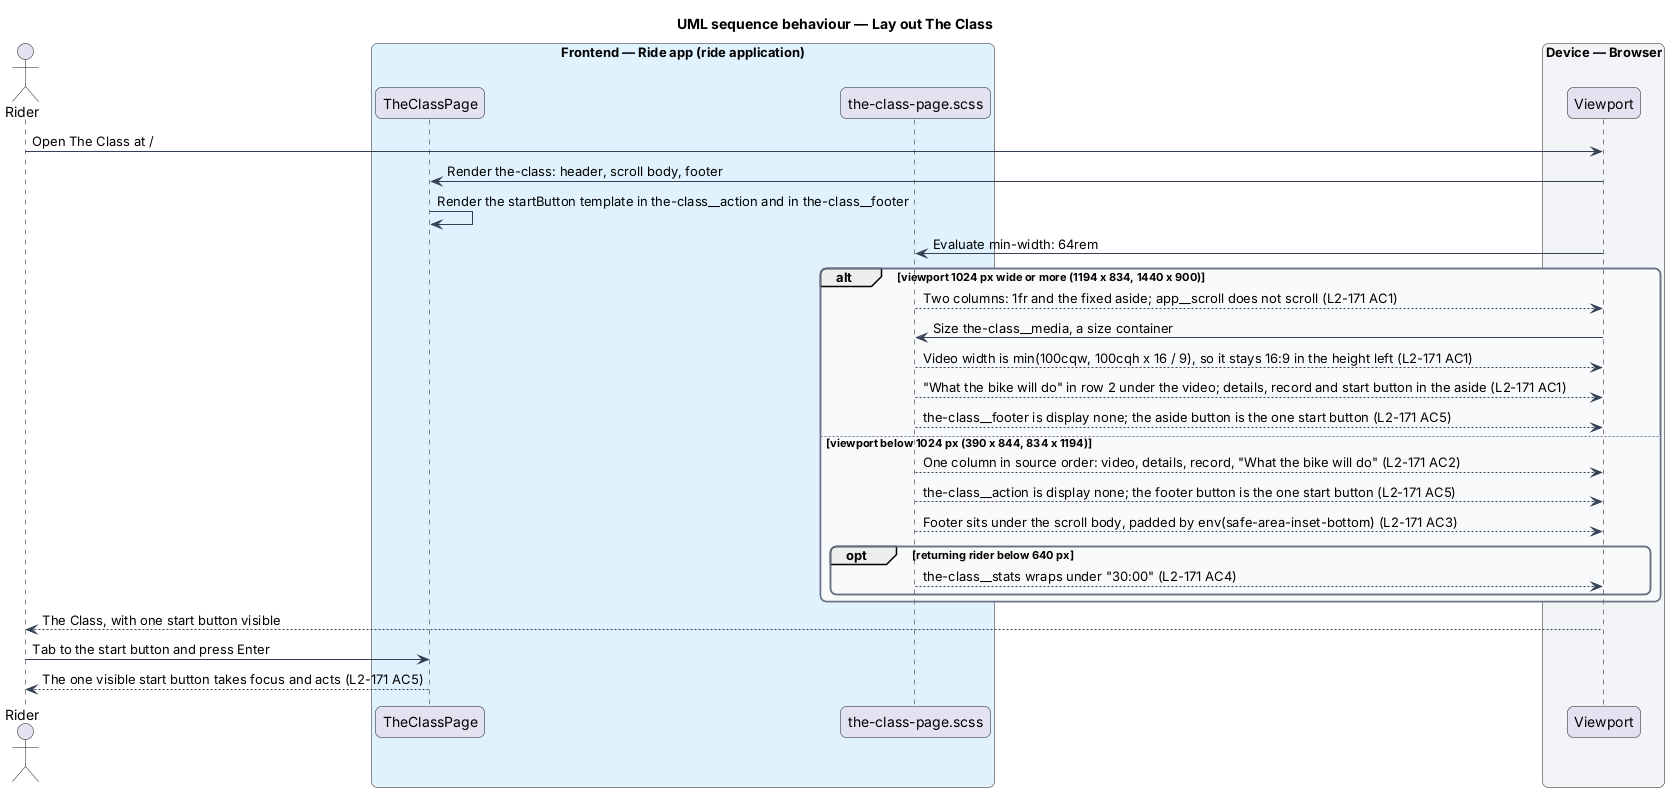

The diagram above was rendered by PlantUML. Its source (embedded in the PNG):
@startuml
title UML sequence behaviour — Lay out The Class
skinparam backgroundColor #FFFFFF
skinparam shadowing false
skinparam roundcorner 12
skinparam defaultFontName Arial
skinparam ArrowColor #344054
skinparam rectangle {
  BorderColor #344054
  FontColor #101828
}
skinparam package {
  BorderColor #667085
  FontColor #101828
  BackgroundColor #F9FAFB
}
actor "Rider" as rider
box "Frontend — Ride app (ride application)" #E0F2FE
  participant "TheClassPage" as page
  participant "the-class-page.scss" as sheet
end box
box "Device — Browser" #F2F4F7
  participant "Viewport" as viewport
end box
rider -> viewport : Open The Class at /
viewport -> page : Render the-class: header, scroll body, footer
page -> page : Render the startButton template in the-class~__action and in the-class~__footer
viewport -> sheet : Evaluate min-width: 64rem
alt viewport 1024 px wide or more (1194 x 834, 1440 x 900)
  sheet --> viewport : Two columns: 1fr and the fixed aside; app~__scroll does not scroll (L2-171 AC1)
  viewport -> sheet : Size the-class~__media, a size container
  sheet --> viewport : Video width is min(100cqw, 100cqh x 16 / 9), so it stays 16:9 in the height left (L2-171 AC1)
  sheet --> viewport : "What the bike will do" in row 2 under the video; details, record and start button in the aside (L2-171 AC1)
  sheet --> viewport : the-class~__footer is display none; the aside button is the one start button (L2-171 AC5)
else viewport below 1024 px (390 x 844, 834 x 1194)
  sheet --> viewport : One column in source order: video, details, record, "What the bike will do" (L2-171 AC2)
  sheet --> viewport : the-class~__action is display none; the footer button is the one start button (L2-171 AC5)
  sheet --> viewport : Footer sits under the scroll body, padded by env(safe-area-inset-bottom) (L2-171 AC3)
  opt returning rider below 640 px
    sheet --> viewport : the-class~__stats wraps under "30:00" (L2-171 AC4)
  end
end
viewport --> rider : The Class, with one start button visible
rider -> page : Tab to the start button and press Enter
page --> rider : The one visible start button takes focus and acts (L2-171 AC5)
@enduml